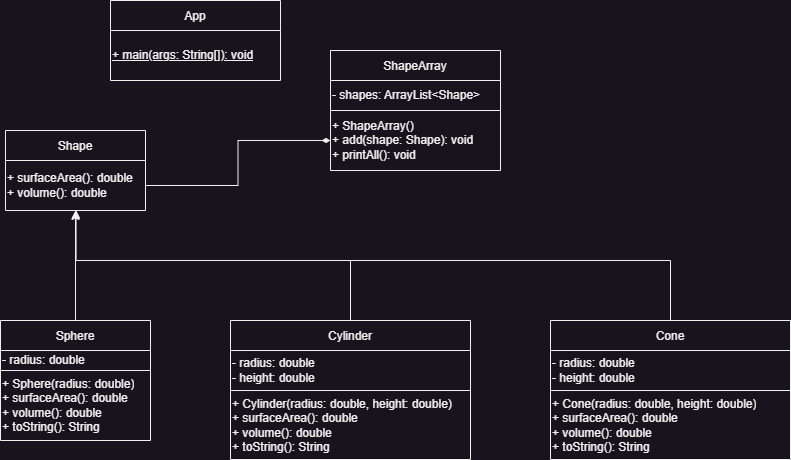

The diagram above was exported from draw.io. Its source (the exported page's mxGraphModel, read from the mxfile embedded in the PNG):
<mxGraphModel dx="1195" dy="697" grid="1" gridSize="10" guides="1" tooltips="1" connect="1" arrows="1" fold="1" page="1" pageScale="1" pageWidth="850" pageHeight="1100" math="0" shadow="0">
  <root>
    <mxCell id="0" />
    <mxCell id="1" parent="0" />
    <mxCell id="yytboaXOaEtOOScJ1h6w-9" value="Shape" style="shape=table;startSize=30;container=1;collapsible=0;childLayout=tableLayout;" vertex="1" parent="1">
      <mxGeometry x="55" y="250" width="140" height="80" as="geometry" />
    </mxCell>
    <mxCell id="yytboaXOaEtOOScJ1h6w-10" value="" style="shape=tableRow;horizontal=0;startSize=0;swimlaneHead=0;swimlaneBody=0;strokeColor=inherit;top=0;left=0;bottom=0;right=0;collapsible=0;dropTarget=0;fillColor=none;points=[[0,0.5],[1,0.5]];portConstraint=eastwest;" vertex="1" parent="yytboaXOaEtOOScJ1h6w-9">
      <mxGeometry y="30" width="140" height="50" as="geometry" />
    </mxCell>
    <mxCell id="yytboaXOaEtOOScJ1h6w-11" value="+ surfaceArea(): double&lt;div&gt;+ volume(): double&lt;/div&gt;" style="shape=partialRectangle;html=1;whiteSpace=wrap;connectable=0;strokeColor=inherit;overflow=hidden;fillColor=none;top=0;left=0;bottom=0;right=0;pointerEvents=1;align=left;" vertex="1" parent="yytboaXOaEtOOScJ1h6w-10">
      <mxGeometry width="140" height="50" as="geometry">
        <mxRectangle width="140" height="50" as="alternateBounds" />
      </mxGeometry>
    </mxCell>
    <mxCell id="yytboaXOaEtOOScJ1h6w-20" value="Sphere" style="shape=table;startSize=30;container=1;collapsible=0;childLayout=tableLayout;" vertex="1" parent="1">
      <mxGeometry x="50" y="440" width="150" height="120" as="geometry" />
    </mxCell>
    <mxCell id="yytboaXOaEtOOScJ1h6w-21" value="" style="shape=tableRow;horizontal=0;startSize=0;swimlaneHead=0;swimlaneBody=0;strokeColor=inherit;top=0;left=0;bottom=0;right=0;collapsible=0;dropTarget=0;fillColor=none;points=[[0,0.5],[1,0.5]];portConstraint=eastwest;" vertex="1" parent="yytboaXOaEtOOScJ1h6w-20">
      <mxGeometry y="30" width="150" height="20" as="geometry" />
    </mxCell>
    <mxCell id="yytboaXOaEtOOScJ1h6w-22" value="- radius: double" style="shape=partialRectangle;html=1;whiteSpace=wrap;connectable=0;strokeColor=inherit;overflow=hidden;fillColor=none;top=0;left=0;bottom=0;right=0;pointerEvents=1;align=left;" vertex="1" parent="yytboaXOaEtOOScJ1h6w-21">
      <mxGeometry width="150" height="20" as="geometry">
        <mxRectangle width="150" height="20" as="alternateBounds" />
      </mxGeometry>
    </mxCell>
    <mxCell id="yytboaXOaEtOOScJ1h6w-23" value="" style="shape=tableRow;horizontal=0;startSize=0;swimlaneHead=0;swimlaneBody=0;strokeColor=inherit;top=0;left=0;bottom=0;right=0;collapsible=0;dropTarget=0;fillColor=none;points=[[0,0.5],[1,0.5]];portConstraint=eastwest;" vertex="1" parent="yytboaXOaEtOOScJ1h6w-20">
      <mxGeometry y="50" width="150" height="70" as="geometry" />
    </mxCell>
    <mxCell id="yytboaXOaEtOOScJ1h6w-24" value="+ Sphere(radius: double)&lt;div&gt;+ surfaceArea(): double&lt;div&gt;+ volume(): double&lt;/div&gt;&lt;/div&gt;&lt;div&gt;+ toString(): String&lt;/div&gt;" style="shape=partialRectangle;html=1;whiteSpace=wrap;connectable=0;strokeColor=inherit;overflow=hidden;fillColor=none;top=0;left=0;bottom=0;right=0;pointerEvents=1;align=left;" vertex="1" parent="yytboaXOaEtOOScJ1h6w-23">
      <mxGeometry width="150" height="70" as="geometry">
        <mxRectangle width="150" height="70" as="alternateBounds" />
      </mxGeometry>
    </mxCell>
    <mxCell id="yytboaXOaEtOOScJ1h6w-25" value="Cylinder" style="shape=table;startSize=30;container=1;collapsible=0;childLayout=tableLayout;" vertex="1" parent="1">
      <mxGeometry x="280" y="440" width="240" height="139" as="geometry" />
    </mxCell>
    <mxCell id="yytboaXOaEtOOScJ1h6w-26" value="" style="shape=tableRow;horizontal=0;startSize=0;swimlaneHead=0;swimlaneBody=0;strokeColor=inherit;top=0;left=0;bottom=0;right=0;collapsible=0;dropTarget=0;fillColor=none;points=[[0,0.5],[1,0.5]];portConstraint=eastwest;" vertex="1" parent="yytboaXOaEtOOScJ1h6w-25">
      <mxGeometry y="30" width="240" height="40" as="geometry" />
    </mxCell>
    <mxCell id="yytboaXOaEtOOScJ1h6w-27" value="- radius: double&lt;div&gt;- height: double&lt;/div&gt;" style="shape=partialRectangle;html=1;whiteSpace=wrap;connectable=0;strokeColor=inherit;overflow=hidden;fillColor=none;top=0;left=0;bottom=0;right=0;pointerEvents=1;align=left;" vertex="1" parent="yytboaXOaEtOOScJ1h6w-26">
      <mxGeometry width="240" height="40" as="geometry">
        <mxRectangle width="240" height="40" as="alternateBounds" />
      </mxGeometry>
    </mxCell>
    <mxCell id="yytboaXOaEtOOScJ1h6w-28" value="" style="shape=tableRow;horizontal=0;startSize=0;swimlaneHead=0;swimlaneBody=0;strokeColor=inherit;top=0;left=0;bottom=0;right=0;collapsible=0;dropTarget=0;fillColor=none;points=[[0,0.5],[1,0.5]];portConstraint=eastwest;" vertex="1" parent="yytboaXOaEtOOScJ1h6w-25">
      <mxGeometry y="70" width="240" height="69" as="geometry" />
    </mxCell>
    <mxCell id="yytboaXOaEtOOScJ1h6w-29" value="+ Cylinder(radius: double, height: double)&lt;div&gt;+ surfaceArea(): double&lt;div&gt;+ volume(): double&lt;/div&gt;&lt;/div&gt;&lt;div&gt;+ toString(): String&lt;/div&gt;" style="shape=partialRectangle;html=1;whiteSpace=wrap;connectable=0;strokeColor=inherit;overflow=hidden;fillColor=none;top=0;left=0;bottom=0;right=0;pointerEvents=1;align=left;" vertex="1" parent="yytboaXOaEtOOScJ1h6w-28">
      <mxGeometry width="240" height="69" as="geometry">
        <mxRectangle width="240" height="69" as="alternateBounds" />
      </mxGeometry>
    </mxCell>
    <mxCell id="yytboaXOaEtOOScJ1h6w-38" style="edgeStyle=orthogonalEdgeStyle;rounded=0;orthogonalLoop=1;jettySize=auto;html=1;entryX=0.504;entryY=0.992;entryDx=0;entryDy=0;entryPerimeter=0;" edge="1" parent="1" source="yytboaXOaEtOOScJ1h6w-31" target="yytboaXOaEtOOScJ1h6w-10">
      <mxGeometry relative="1" as="geometry">
        <mxPoint x="340" y="310" as="targetPoint" />
        <Array as="points">
          <mxPoint x="720" y="380" />
          <mxPoint x="126" y="380" />
        </Array>
      </mxGeometry>
    </mxCell>
    <mxCell id="yytboaXOaEtOOScJ1h6w-31" value="Cone" style="shape=table;startSize=30;container=1;collapsible=0;childLayout=tableLayout;" vertex="1" parent="1">
      <mxGeometry x="600" y="440" width="240" height="139" as="geometry" />
    </mxCell>
    <mxCell id="yytboaXOaEtOOScJ1h6w-32" value="" style="shape=tableRow;horizontal=0;startSize=0;swimlaneHead=0;swimlaneBody=0;strokeColor=inherit;top=0;left=0;bottom=0;right=0;collapsible=0;dropTarget=0;fillColor=none;points=[[0,0.5],[1,0.5]];portConstraint=eastwest;" vertex="1" parent="yytboaXOaEtOOScJ1h6w-31">
      <mxGeometry y="30" width="240" height="40" as="geometry" />
    </mxCell>
    <mxCell id="yytboaXOaEtOOScJ1h6w-33" value="- radius: double&lt;div&gt;- height: double&lt;/div&gt;" style="shape=partialRectangle;html=1;whiteSpace=wrap;connectable=0;strokeColor=inherit;overflow=hidden;fillColor=none;top=0;left=0;bottom=0;right=0;pointerEvents=1;align=left;" vertex="1" parent="yytboaXOaEtOOScJ1h6w-32">
      <mxGeometry width="240" height="40" as="geometry">
        <mxRectangle width="240" height="40" as="alternateBounds" />
      </mxGeometry>
    </mxCell>
    <mxCell id="yytboaXOaEtOOScJ1h6w-34" value="" style="shape=tableRow;horizontal=0;startSize=0;swimlaneHead=0;swimlaneBody=0;strokeColor=inherit;top=0;left=0;bottom=0;right=0;collapsible=0;dropTarget=0;fillColor=none;points=[[0,0.5],[1,0.5]];portConstraint=eastwest;" vertex="1" parent="yytboaXOaEtOOScJ1h6w-31">
      <mxGeometry y="70" width="240" height="69" as="geometry" />
    </mxCell>
    <mxCell id="yytboaXOaEtOOScJ1h6w-35" value="+ Cone(radius: double, height: double)&lt;div&gt;+ surfaceArea(): double&lt;div&gt;+ volume(): double&lt;/div&gt;&lt;/div&gt;&lt;div&gt;+ toString(): String&lt;/div&gt;" style="shape=partialRectangle;html=1;whiteSpace=wrap;connectable=0;strokeColor=inherit;overflow=hidden;fillColor=none;top=0;left=0;bottom=0;right=0;pointerEvents=1;align=left;" vertex="1" parent="yytboaXOaEtOOScJ1h6w-34">
      <mxGeometry width="240" height="69" as="geometry">
        <mxRectangle width="240" height="69" as="alternateBounds" />
      </mxGeometry>
    </mxCell>
    <mxCell id="yytboaXOaEtOOScJ1h6w-36" style="edgeStyle=orthogonalEdgeStyle;rounded=0;orthogonalLoop=1;jettySize=auto;html=1;entryX=0.5;entryY=1.02;entryDx=0;entryDy=0;entryPerimeter=0;" edge="1" parent="1" source="yytboaXOaEtOOScJ1h6w-20" target="yytboaXOaEtOOScJ1h6w-10">
      <mxGeometry relative="1" as="geometry" />
    </mxCell>
    <mxCell id="yytboaXOaEtOOScJ1h6w-37" style="edgeStyle=orthogonalEdgeStyle;rounded=0;orthogonalLoop=1;jettySize=auto;html=1;" edge="1" parent="1" source="yytboaXOaEtOOScJ1h6w-25" target="yytboaXOaEtOOScJ1h6w-10">
      <mxGeometry relative="1" as="geometry">
        <Array as="points">
          <mxPoint x="400" y="380" />
          <mxPoint x="125" y="380" />
        </Array>
      </mxGeometry>
    </mxCell>
    <mxCell id="yytboaXOaEtOOScJ1h6w-39" value="ShapeArray" style="shape=table;startSize=30;container=1;collapsible=0;childLayout=tableLayout;" vertex="1" parent="1">
      <mxGeometry x="380" y="170" width="170" height="120" as="geometry" />
    </mxCell>
    <mxCell id="yytboaXOaEtOOScJ1h6w-40" value="" style="shape=tableRow;horizontal=0;startSize=0;swimlaneHead=0;swimlaneBody=0;strokeColor=inherit;top=0;left=0;bottom=0;right=0;collapsible=0;dropTarget=0;fillColor=none;points=[[0,0.5],[1,0.5]];portConstraint=eastwest;" vertex="1" parent="yytboaXOaEtOOScJ1h6w-39">
      <mxGeometry y="30" width="170" height="30" as="geometry" />
    </mxCell>
    <mxCell id="yytboaXOaEtOOScJ1h6w-41" value="- shapes: ArrayList&amp;lt;Shape&amp;gt;" style="shape=partialRectangle;html=1;whiteSpace=wrap;connectable=0;strokeColor=inherit;overflow=hidden;fillColor=none;top=0;left=0;bottom=0;right=0;pointerEvents=1;align=left;" vertex="1" parent="yytboaXOaEtOOScJ1h6w-40">
      <mxGeometry width="170" height="30" as="geometry">
        <mxRectangle width="170" height="30" as="alternateBounds" />
      </mxGeometry>
    </mxCell>
    <mxCell id="yytboaXOaEtOOScJ1h6w-42" value="" style="shape=tableRow;horizontal=0;startSize=0;swimlaneHead=0;swimlaneBody=0;strokeColor=inherit;top=0;left=0;bottom=0;right=0;collapsible=0;dropTarget=0;fillColor=none;points=[[0,0.5],[1,0.5]];portConstraint=eastwest;" vertex="1" parent="yytboaXOaEtOOScJ1h6w-39">
      <mxGeometry y="60" width="170" height="60" as="geometry" />
    </mxCell>
    <mxCell id="yytboaXOaEtOOScJ1h6w-43" value="+ ShapeArray()&lt;div&gt;+ add(shape: Shape): void&lt;/div&gt;&lt;div&gt;+ printAll(): void&lt;/div&gt;" style="shape=partialRectangle;html=1;whiteSpace=wrap;connectable=0;strokeColor=inherit;overflow=hidden;fillColor=none;top=0;left=0;bottom=0;right=0;pointerEvents=1;align=left;" vertex="1" parent="yytboaXOaEtOOScJ1h6w-42">
      <mxGeometry width="170" height="60" as="geometry">
        <mxRectangle width="170" height="60" as="alternateBounds" />
      </mxGeometry>
    </mxCell>
    <mxCell id="yytboaXOaEtOOScJ1h6w-48" value="App" style="shape=table;startSize=30;container=1;collapsible=0;childLayout=tableLayout;" vertex="1" parent="1">
      <mxGeometry x="160" y="120" width="170" height="80" as="geometry" />
    </mxCell>
    <mxCell id="yytboaXOaEtOOScJ1h6w-49" value="" style="shape=tableRow;horizontal=0;startSize=0;swimlaneHead=0;swimlaneBody=0;strokeColor=inherit;top=0;left=0;bottom=0;right=0;collapsible=0;dropTarget=0;fillColor=none;points=[[0,0.5],[1,0.5]];portConstraint=eastwest;" vertex="1" parent="yytboaXOaEtOOScJ1h6w-48">
      <mxGeometry y="30" width="170" height="50" as="geometry" />
    </mxCell>
    <mxCell id="yytboaXOaEtOOScJ1h6w-50" value="&lt;u&gt;+ main(args: String[]): void&lt;/u&gt;" style="shape=partialRectangle;html=1;whiteSpace=wrap;connectable=0;strokeColor=inherit;overflow=hidden;fillColor=none;top=0;left=0;bottom=0;right=0;pointerEvents=1;align=left;" vertex="1" parent="yytboaXOaEtOOScJ1h6w-49">
      <mxGeometry width="170" height="50" as="geometry">
        <mxRectangle width="170" height="50" as="alternateBounds" />
      </mxGeometry>
    </mxCell>
    <mxCell id="yytboaXOaEtOOScJ1h6w-52" style="edgeStyle=orthogonalEdgeStyle;rounded=0;orthogonalLoop=1;jettySize=auto;html=1;entryX=0;entryY=0.5;entryDx=0;entryDy=0;endArrow=diamondThin;endFill=1;" edge="1" parent="1" source="yytboaXOaEtOOScJ1h6w-10" target="yytboaXOaEtOOScJ1h6w-42">
      <mxGeometry relative="1" as="geometry" />
    </mxCell>
  </root>
</mxGraphModel>